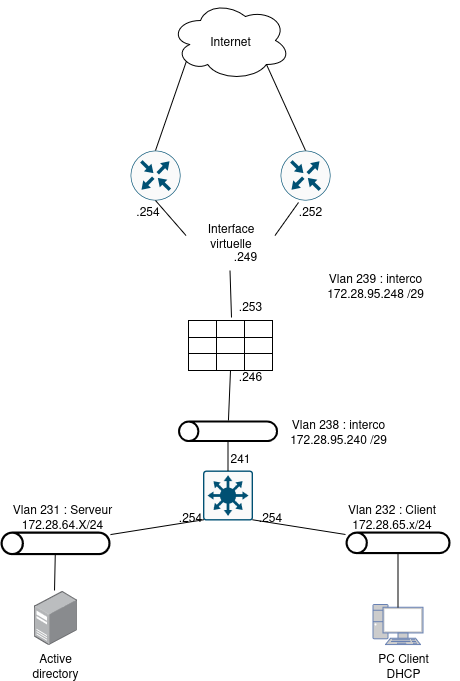

The diagram above was exported from draw.io. Its source (the exported page's mxGraphModel, read from the mxfile embedded in the PNG):
<mxGraphModel dx="1373" dy="754" grid="1" gridSize="10" guides="1" tooltips="1" connect="1" arrows="1" fold="1" page="1" pageScale="1" pageWidth="827" pageHeight="1169" math="0" shadow="0">
  <root>
    <mxCell id="0" />
    <mxCell id="1" parent="0" />
    <mxCell id="a5-3fMOm6GQ6o93qHDnQ-1" value="Internet" style="ellipse;shape=cloud;whiteSpace=wrap;html=1;" parent="1" vertex="1">
      <mxGeometry x="350" y="30" width="120" height="80" as="geometry" />
    </mxCell>
    <mxCell id="2vWqZJId4R-WWW28JVpw-1" value="" style="sketch=0;points=[[0.015,0.015,0],[0.985,0.015,0],[0.985,0.985,0],[0.015,0.985,0],[0.25,0,0],[0.5,0,0],[0.75,0,0],[1,0.25,0],[1,0.5,0],[1,0.75,0],[0.75,1,0],[0.5,1,0],[0.25,1,0],[0,0.75,0],[0,0.5,0],[0,0.25,0]];verticalLabelPosition=bottom;html=1;verticalAlign=top;aspect=fixed;align=center;pointerEvents=1;shape=mxgraph.cisco19.rect;prIcon=l3_switch;fillColor=#FAFAFA;strokeColor=#005073;" parent="1" vertex="1">
      <mxGeometry x="382.5" y="500" width="50" height="50" as="geometry" />
    </mxCell>
    <mxCell id="2vWqZJId4R-WWW28JVpw-2" value="" style="sketch=0;points=[[0.5,0,0],[1,0.5,0],[0.5,1,0],[0,0.5,0],[0.145,0.145,0],[0.8555,0.145,0],[0.855,0.8555,0],[0.145,0.855,0]];verticalLabelPosition=bottom;html=1;verticalAlign=top;aspect=fixed;align=center;pointerEvents=1;shape=mxgraph.cisco19.rect;prIcon=router;fillColor=#FAFAFA;strokeColor=#005073;" parent="1" vertex="1">
      <mxGeometry x="310" y="180" width="50" height="50" as="geometry" />
    </mxCell>
    <mxCell id="2vWqZJId4R-WWW28JVpw-3" value="" style="sketch=0;points=[[0.5,0,0],[1,0.5,0],[0.5,1,0],[0,0.5,0],[0.145,0.145,0],[0.8555,0.145,0],[0.855,0.8555,0],[0.145,0.855,0]];verticalLabelPosition=bottom;html=1;verticalAlign=top;aspect=fixed;align=center;pointerEvents=1;shape=mxgraph.cisco19.rect;prIcon=router;fillColor=#FAFAFA;strokeColor=#005073;" parent="1" vertex="1">
      <mxGeometry x="460" y="180" width="50" height="50" as="geometry" />
    </mxCell>
    <mxCell id="2vWqZJId4R-WWW28JVpw-4" value="" style="fontColor=#0066CC;verticalAlign=top;verticalLabelPosition=bottom;labelPosition=center;align=center;html=1;outlineConnect=0;fillColor=#CCCCCC;strokeColor=#6881B3;gradientColor=none;gradientDirection=north;strokeWidth=2;shape=mxgraph.networks.pc;" parent="1" vertex="1">
      <mxGeometry x="552.5" y="634" width="50" height="40" as="geometry" />
    </mxCell>
    <mxCell id="2vWqZJId4R-WWW28JVpw-5" value="" style="image;points=[];aspect=fixed;html=1;align=center;shadow=0;dashed=0;image=img/lib/allied_telesis/computer_and_terminals/Server_Desktop.svg;" parent="1" vertex="1">
      <mxGeometry x="213.7" y="620" width="42.599999999999994" height="54" as="geometry" />
    </mxCell>
    <mxCell id="2vWqZJId4R-WWW28JVpw-6" value="" style="sketch=0;verticalLabelPosition=bottom;sketch=0;aspect=fixed;html=1;verticalAlign=top;strokeColor=none;fillColor=#000000;align=center;outlineConnect=0;pointerEvents=1;shape=mxgraph.citrix2.tunnel;" parent="1" vertex="1">
      <mxGeometry x="180" y="561" width="110" height="23.65" as="geometry" />
    </mxCell>
    <mxCell id="2vWqZJId4R-WWW28JVpw-7" value="" style="sketch=0;verticalLabelPosition=bottom;sketch=0;aspect=fixed;html=1;verticalAlign=top;strokeColor=none;fillColor=#000000;align=center;outlineConnect=0;pointerEvents=1;shape=mxgraph.citrix2.tunnel;" parent="1" vertex="1">
      <mxGeometry x="525" y="561" width="105" height="22.58" as="geometry" />
    </mxCell>
    <mxCell id="2vWqZJId4R-WWW28JVpw-8" value="" style="sketch=0;verticalLabelPosition=bottom;sketch=0;aspect=fixed;html=1;verticalAlign=top;strokeColor=none;fillColor=#000000;align=center;outlineConnect=0;pointerEvents=1;shape=mxgraph.citrix2.tunnel;" parent="1" vertex="1">
      <mxGeometry x="357.5" y="450" width="100" height="21.5" as="geometry" />
    </mxCell>
    <mxCell id="2vWqZJId4R-WWW28JVpw-9" value="&lt;div&gt;Vlan 238 : interco&lt;/div&gt;&lt;div&gt;172.28.95.240 /29&lt;/div&gt;" style="text;html=1;align=center;verticalAlign=middle;whiteSpace=wrap;rounded=0;" parent="1" vertex="1">
      <mxGeometry x="432.5" y="445.75" width="170" height="30" as="geometry" />
    </mxCell>
    <mxCell id="2vWqZJId4R-WWW28JVpw-10" value="&lt;div&gt;Vlan 231 : Serveur&lt;/div&gt;&lt;div&gt;172.28.64.X/24&lt;/div&gt;" style="text;html=1;align=center;verticalAlign=middle;whiteSpace=wrap;rounded=0;" parent="1" vertex="1">
      <mxGeometry x="180" y="531" width="124" height="30" as="geometry" />
    </mxCell>
    <mxCell id="2vWqZJId4R-WWW28JVpw-11" value="Active directory" style="text;html=1;align=center;verticalAlign=middle;whiteSpace=wrap;rounded=0;" parent="1" vertex="1">
      <mxGeometry x="205" y="680" width="60" height="30" as="geometry" />
    </mxCell>
    <mxCell id="2vWqZJId4R-WWW28JVpw-12" value="" style="endArrow=none;html=1;rounded=0;entryX=0.477;entryY=0;entryDx=0;entryDy=0;entryPerimeter=0;" parent="1" source="2vWqZJId4R-WWW28JVpw-6" target="2vWqZJId4R-WWW28JVpw-5" edge="1">
      <mxGeometry width="50" height="50" relative="1" as="geometry">
        <mxPoint x="110" y="590" as="sourcePoint" />
        <mxPoint x="160" y="540" as="targetPoint" />
      </mxGeometry>
    </mxCell>
    <mxCell id="2vWqZJId4R-WWW28JVpw-13" value="&lt;div&gt;Vlan 232 : Client&lt;/div&gt;&lt;div&gt;172.28.65.x/24&lt;/div&gt;" style="text;html=1;align=center;verticalAlign=middle;whiteSpace=wrap;rounded=0;" parent="1" vertex="1">
      <mxGeometry x="510" y="531" width="122.5" height="30" as="geometry" />
    </mxCell>
    <mxCell id="2vWqZJId4R-WWW28JVpw-15" value="&lt;div&gt;PC Client&lt;/div&gt;&lt;div&gt;DHCP&lt;/div&gt;" style="text;html=1;align=center;verticalAlign=middle;whiteSpace=wrap;rounded=0;" parent="1" vertex="1">
      <mxGeometry x="552.5" y="680" width="60" height="30" as="geometry" />
    </mxCell>
    <mxCell id="2vWqZJId4R-WWW28JVpw-16" value="" style="endArrow=none;html=1;rounded=0;exitX=0.5;exitY=0.07;exitDx=0;exitDy=0;exitPerimeter=0;" parent="1" source="2vWqZJId4R-WWW28JVpw-4" target="2vWqZJId4R-WWW28JVpw-7" edge="1">
      <mxGeometry width="50" height="50" relative="1" as="geometry">
        <mxPoint x="480" y="580" as="sourcePoint" />
        <mxPoint x="530" y="530" as="targetPoint" />
      </mxGeometry>
    </mxCell>
    <mxCell id="2vWqZJId4R-WWW28JVpw-18" value="" style="endArrow=none;html=1;rounded=0;exitX=1;exitY=0.5;exitDx=0;exitDy=0;entryX=0.36;entryY=1.04;entryDx=0;entryDy=0;entryPerimeter=0;" parent="1" source="2vWqZJId4R-WWW28JVpw-19" target="2vWqZJId4R-WWW28JVpw-3" edge="1">
      <mxGeometry width="50" height="50" relative="1" as="geometry">
        <mxPoint x="500" y="310" as="sourcePoint" />
        <mxPoint x="550" y="260" as="targetPoint" />
      </mxGeometry>
    </mxCell>
    <mxCell id="2vWqZJId4R-WWW28JVpw-19" value="Interface virtuelle" style="text;html=1;align=center;verticalAlign=middle;whiteSpace=wrap;rounded=0;" parent="1" vertex="1">
      <mxGeometry x="365.5" y="250" width="89" height="30" as="geometry" />
    </mxCell>
    <mxCell id="2vWqZJId4R-WWW28JVpw-20" value="" style="endArrow=none;html=1;rounded=0;entryX=0.5;entryY=1;entryDx=0;entryDy=0;entryPerimeter=0;exitX=0;exitY=0.5;exitDx=0;exitDy=0;" parent="1" source="2vWqZJId4R-WWW28JVpw-19" target="2vWqZJId4R-WWW28JVpw-2" edge="1">
      <mxGeometry width="50" height="50" relative="1" as="geometry">
        <mxPoint x="250" y="300" as="sourcePoint" />
        <mxPoint x="300" y="250" as="targetPoint" />
      </mxGeometry>
    </mxCell>
    <mxCell id="2vWqZJId4R-WWW28JVpw-22" value=".249" style="text;html=1;align=center;verticalAlign=middle;whiteSpace=wrap;rounded=0;" parent="1" vertex="1">
      <mxGeometry x="394.5" y="270" width="60" height="30" as="geometry" />
    </mxCell>
    <mxCell id="2vWqZJId4R-WWW28JVpw-24" value=".254" style="text;html=1;align=center;verticalAlign=middle;whiteSpace=wrap;rounded=0;" parent="1" vertex="1">
      <mxGeometry x="305" y="230" width="45" height="20" as="geometry" />
    </mxCell>
    <mxCell id="2vWqZJId4R-WWW28JVpw-25" value=".252" style="text;html=1;align=center;verticalAlign=middle;whiteSpace=wrap;rounded=0;" parent="1" vertex="1">
      <mxGeometry x="470" y="230" width="40" height="20" as="geometry" />
    </mxCell>
    <mxCell id="2vWqZJId4R-WWW28JVpw-26" value="" style="endArrow=none;html=1;rounded=0;entryX=0.015;entryY=0.985;entryDx=0;entryDy=0;entryPerimeter=0;" parent="1" source="2vWqZJId4R-WWW28JVpw-6" target="2vWqZJId4R-WWW28JVpw-1" edge="1">
      <mxGeometry width="50" height="50" relative="1" as="geometry">
        <mxPoint x="330" y="550" as="sourcePoint" />
        <mxPoint x="380" y="500" as="targetPoint" />
      </mxGeometry>
    </mxCell>
    <mxCell id="2vWqZJId4R-WWW28JVpw-28" value="" style="endArrow=none;html=1;rounded=0;exitX=0.5;exitY=0;exitDx=0;exitDy=0;exitPerimeter=0;" parent="1" source="2vWqZJId4R-WWW28JVpw-1" target="2vWqZJId4R-WWW28JVpw-8" edge="1">
      <mxGeometry width="50" height="50" relative="1" as="geometry">
        <mxPoint x="290" y="420" as="sourcePoint" />
        <mxPoint x="340" y="370" as="targetPoint" />
      </mxGeometry>
    </mxCell>
    <mxCell id="2vWqZJId4R-WWW28JVpw-29" value="" style="endArrow=none;html=1;rounded=0;exitX=0.5;exitY=0;exitDx=0;exitDy=0;exitPerimeter=0;entryX=0.13;entryY=0.77;entryDx=0;entryDy=0;entryPerimeter=0;" parent="1" source="2vWqZJId4R-WWW28JVpw-2" target="a5-3fMOm6GQ6o93qHDnQ-1" edge="1">
      <mxGeometry width="50" height="50" relative="1" as="geometry">
        <mxPoint x="280" y="150" as="sourcePoint" />
        <mxPoint x="330" y="100" as="targetPoint" />
      </mxGeometry>
    </mxCell>
    <mxCell id="2vWqZJId4R-WWW28JVpw-30" value="" style="endArrow=none;html=1;rounded=0;exitX=0.5;exitY=0;exitDx=0;exitDy=0;exitPerimeter=0;entryX=0.8;entryY=0.8;entryDx=0;entryDy=0;entryPerimeter=0;" parent="1" source="2vWqZJId4R-WWW28JVpw-3" target="a5-3fMOm6GQ6o93qHDnQ-1" edge="1">
      <mxGeometry width="50" height="50" relative="1" as="geometry">
        <mxPoint x="520" y="160" as="sourcePoint" />
        <mxPoint x="570" y="110" as="targetPoint" />
      </mxGeometry>
    </mxCell>
    <mxCell id="2vWqZJId4R-WWW28JVpw-31" value=".254" style="text;html=1;align=center;verticalAlign=middle;whiteSpace=wrap;rounded=0;" parent="1" vertex="1">
      <mxGeometry x="340" y="531" width="60" height="30" as="geometry" />
    </mxCell>
    <mxCell id="2vWqZJId4R-WWW28JVpw-33" value="241" style="text;html=1;align=center;verticalAlign=middle;whiteSpace=wrap;rounded=0;" parent="1" vertex="1">
      <mxGeometry x="390" y="471.5" width="60" height="30" as="geometry" />
    </mxCell>
    <mxCell id="R1HHoGMpDkZWzOGXWr1R-2" value="" style="shape=table;startSize=0;container=1;collapsible=0;childLayout=tableLayout;fontSize=16;" parent="1" vertex="1">
      <mxGeometry x="368" y="350" width="84" height="50" as="geometry" />
    </mxCell>
    <mxCell id="R1HHoGMpDkZWzOGXWr1R-3" value="" style="shape=tableRow;horizontal=0;startSize=0;swimlaneHead=0;swimlaneBody=0;strokeColor=inherit;top=0;left=0;bottom=0;right=0;collapsible=0;dropTarget=0;fillColor=none;points=[[0,0.5],[1,0.5]];portConstraint=eastwest;fontSize=16;" parent="R1HHoGMpDkZWzOGXWr1R-2" vertex="1">
      <mxGeometry width="84" height="17" as="geometry" />
    </mxCell>
    <mxCell id="R1HHoGMpDkZWzOGXWr1R-4" value="" style="shape=partialRectangle;html=1;whiteSpace=wrap;connectable=0;strokeColor=inherit;overflow=hidden;fillColor=none;top=0;left=0;bottom=0;right=0;pointerEvents=1;fontSize=16;" parent="R1HHoGMpDkZWzOGXWr1R-3" vertex="1">
      <mxGeometry width="28" height="17" as="geometry">
        <mxRectangle width="28" height="17" as="alternateBounds" />
      </mxGeometry>
    </mxCell>
    <mxCell id="R1HHoGMpDkZWzOGXWr1R-5" value="" style="shape=partialRectangle;html=1;whiteSpace=wrap;connectable=0;strokeColor=inherit;overflow=hidden;fillColor=none;top=0;left=0;bottom=0;right=0;pointerEvents=1;fontSize=16;" parent="R1HHoGMpDkZWzOGXWr1R-3" vertex="1">
      <mxGeometry x="28" width="28" height="17" as="geometry">
        <mxRectangle width="28" height="17" as="alternateBounds" />
      </mxGeometry>
    </mxCell>
    <mxCell id="R1HHoGMpDkZWzOGXWr1R-6" value="" style="shape=partialRectangle;html=1;whiteSpace=wrap;connectable=0;strokeColor=inherit;overflow=hidden;fillColor=none;top=0;left=0;bottom=0;right=0;pointerEvents=1;fontSize=16;" parent="R1HHoGMpDkZWzOGXWr1R-3" vertex="1">
      <mxGeometry x="56" width="28" height="17" as="geometry">
        <mxRectangle width="28" height="17" as="alternateBounds" />
      </mxGeometry>
    </mxCell>
    <mxCell id="R1HHoGMpDkZWzOGXWr1R-7" value="" style="shape=tableRow;horizontal=0;startSize=0;swimlaneHead=0;swimlaneBody=0;strokeColor=inherit;top=0;left=0;bottom=0;right=0;collapsible=0;dropTarget=0;fillColor=none;points=[[0,0.5],[1,0.5]];portConstraint=eastwest;fontSize=16;" parent="R1HHoGMpDkZWzOGXWr1R-2" vertex="1">
      <mxGeometry y="17" width="84" height="16" as="geometry" />
    </mxCell>
    <mxCell id="R1HHoGMpDkZWzOGXWr1R-8" value="" style="shape=partialRectangle;html=1;whiteSpace=wrap;connectable=0;strokeColor=inherit;overflow=hidden;fillColor=none;top=0;left=0;bottom=0;right=0;pointerEvents=1;fontSize=16;" parent="R1HHoGMpDkZWzOGXWr1R-7" vertex="1">
      <mxGeometry width="28" height="16" as="geometry">
        <mxRectangle width="28" height="16" as="alternateBounds" />
      </mxGeometry>
    </mxCell>
    <mxCell id="R1HHoGMpDkZWzOGXWr1R-9" value="" style="shape=partialRectangle;html=1;whiteSpace=wrap;connectable=0;strokeColor=inherit;overflow=hidden;fillColor=none;top=0;left=0;bottom=0;right=0;pointerEvents=1;fontSize=16;" parent="R1HHoGMpDkZWzOGXWr1R-7" vertex="1">
      <mxGeometry x="28" width="28" height="16" as="geometry">
        <mxRectangle width="28" height="16" as="alternateBounds" />
      </mxGeometry>
    </mxCell>
    <mxCell id="R1HHoGMpDkZWzOGXWr1R-10" value="" style="shape=partialRectangle;html=1;whiteSpace=wrap;connectable=0;strokeColor=inherit;overflow=hidden;fillColor=none;top=0;left=0;bottom=0;right=0;pointerEvents=1;fontSize=16;" parent="R1HHoGMpDkZWzOGXWr1R-7" vertex="1">
      <mxGeometry x="56" width="28" height="16" as="geometry">
        <mxRectangle width="28" height="16" as="alternateBounds" />
      </mxGeometry>
    </mxCell>
    <mxCell id="R1HHoGMpDkZWzOGXWr1R-11" value="" style="shape=tableRow;horizontal=0;startSize=0;swimlaneHead=0;swimlaneBody=0;strokeColor=inherit;top=0;left=0;bottom=0;right=0;collapsible=0;dropTarget=0;fillColor=none;points=[[0,0.5],[1,0.5]];portConstraint=eastwest;fontSize=16;" parent="R1HHoGMpDkZWzOGXWr1R-2" vertex="1">
      <mxGeometry y="33" width="84" height="17" as="geometry" />
    </mxCell>
    <mxCell id="R1HHoGMpDkZWzOGXWr1R-12" value="" style="shape=partialRectangle;html=1;whiteSpace=wrap;connectable=0;strokeColor=inherit;overflow=hidden;fillColor=none;top=0;left=0;bottom=0;right=0;pointerEvents=1;fontSize=16;" parent="R1HHoGMpDkZWzOGXWr1R-11" vertex="1">
      <mxGeometry width="28" height="17" as="geometry">
        <mxRectangle width="28" height="17" as="alternateBounds" />
      </mxGeometry>
    </mxCell>
    <mxCell id="R1HHoGMpDkZWzOGXWr1R-13" value="" style="shape=partialRectangle;html=1;whiteSpace=wrap;connectable=0;strokeColor=inherit;overflow=hidden;fillColor=none;top=0;left=0;bottom=0;right=0;pointerEvents=1;fontSize=16;" parent="R1HHoGMpDkZWzOGXWr1R-11" vertex="1">
      <mxGeometry x="28" width="28" height="17" as="geometry">
        <mxRectangle width="28" height="17" as="alternateBounds" />
      </mxGeometry>
    </mxCell>
    <mxCell id="R1HHoGMpDkZWzOGXWr1R-14" value="" style="shape=partialRectangle;html=1;whiteSpace=wrap;connectable=0;strokeColor=inherit;overflow=hidden;fillColor=none;top=0;left=0;bottom=0;right=0;pointerEvents=1;fontSize=16;" parent="R1HHoGMpDkZWzOGXWr1R-11" vertex="1">
      <mxGeometry x="56" width="28" height="17" as="geometry">
        <mxRectangle width="28" height="17" as="alternateBounds" />
      </mxGeometry>
    </mxCell>
    <mxCell id="R1HHoGMpDkZWzOGXWr1R-15" value="" style="endArrow=none;html=1;rounded=0;entryX=0.985;entryY=0.985;entryDx=0;entryDy=0;entryPerimeter=0;" parent="1" source="2vWqZJId4R-WWW28JVpw-7" target="2vWqZJId4R-WWW28JVpw-1" edge="1">
      <mxGeometry width="50" height="50" relative="1" as="geometry">
        <mxPoint x="525" y="564" as="sourcePoint" />
        <mxPoint x="432" y="549" as="targetPoint" />
      </mxGeometry>
    </mxCell>
    <mxCell id="2vWqZJId4R-WWW28JVpw-32" value=".254" style="text;html=1;align=center;verticalAlign=middle;whiteSpace=wrap;rounded=0;" parent="1" vertex="1">
      <mxGeometry x="420" y="531" width="60" height="30" as="geometry" />
    </mxCell>
    <mxCell id="R1HHoGMpDkZWzOGXWr1R-17" value="" style="endArrow=none;html=1;rounded=0;entryX=0.5;entryY=1;entryDx=0;entryDy=0;" parent="1" source="2vWqZJId4R-WWW28JVpw-8" target="R1HHoGMpDkZWzOGXWr1R-2" edge="1">
      <mxGeometry width="50" height="50" relative="1" as="geometry">
        <mxPoint x="390" y="510" as="sourcePoint" />
        <mxPoint x="440" y="460" as="targetPoint" />
      </mxGeometry>
    </mxCell>
    <mxCell id="r-LHvPa2l2wv0apda_5V-1" value="" style="endArrow=none;html=1;rounded=0;entryX=0.512;entryY=-0.176;entryDx=0;entryDy=0;entryPerimeter=0;exitX=0.25;exitY=1;exitDx=0;exitDy=0;" parent="1" source="2vWqZJId4R-WWW28JVpw-22" target="R1HHoGMpDkZWzOGXWr1R-3" edge="1">
      <mxGeometry width="50" height="50" relative="1" as="geometry">
        <mxPoint x="390" y="510" as="sourcePoint" />
        <mxPoint x="440" y="460" as="targetPoint" />
      </mxGeometry>
    </mxCell>
    <mxCell id="r-LHvPa2l2wv0apda_5V-2" value=".246" style="text;html=1;align=center;verticalAlign=middle;whiteSpace=wrap;rounded=0;" parent="1" vertex="1">
      <mxGeometry x="400" y="390" width="60" height="30" as="geometry" />
    </mxCell>
    <mxCell id="r-LHvPa2l2wv0apda_5V-3" value="&lt;div&gt;Vlan 239 : interco&lt;/div&gt;&lt;div&gt;172.28.95.248 /29&lt;/div&gt;" style="text;html=1;align=center;verticalAlign=middle;whiteSpace=wrap;rounded=0;" parent="1" vertex="1">
      <mxGeometry x="470" y="300" width="170" height="30" as="geometry" />
    </mxCell>
    <mxCell id="r-LHvPa2l2wv0apda_5V-4" value=".253" style="text;html=1;align=center;verticalAlign=middle;whiteSpace=wrap;rounded=0;" parent="1" vertex="1">
      <mxGeometry x="400" y="320" width="60" height="30" as="geometry" />
    </mxCell>
  </root>
</mxGraphModel>